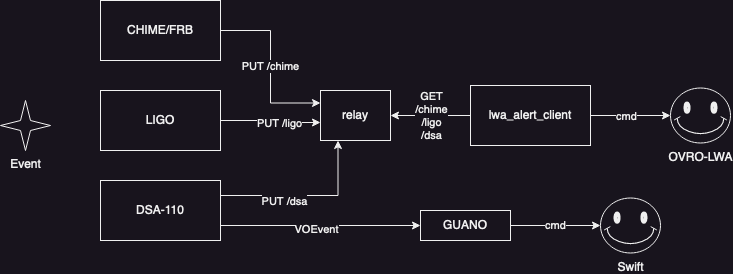

The diagram above was exported from draw.io. Its source (the exported page's mxGraphModel, read from the mxfile embedded in the PNG):
<mxGraphModel dx="958" dy="704" grid="1" gridSize="10" guides="1" tooltips="1" connect="1" arrows="1" fold="1" page="1" pageScale="1" pageWidth="850" pageHeight="1100" math="0" shadow="0" extFonts="Permanent Marker^https://fonts.googleapis.com/css?family=Permanent+Marker">
  <root>
    <mxCell id="0" />
    <mxCell id="1" parent="0" />
    <mxCell id="YOhozzlHvrYbe5mPy8Hi-4" value="PUT /chime" style="edgeStyle=orthogonalEdgeStyle;rounded=0;orthogonalLoop=1;jettySize=auto;html=1;exitX=1;exitY=0.5;exitDx=0;exitDy=0;entryX=0;entryY=0.25;entryDx=0;entryDy=0;" edge="1" parent="1" source="FViSLlgNR7GBtBhRkKXZ-1" target="YOhozzlHvrYbe5mPy8Hi-2">
      <mxGeometry relative="1" as="geometry">
        <Array as="points">
          <mxPoint x="300" y="180" />
          <mxPoint x="300" y="253" />
        </Array>
      </mxGeometry>
    </mxCell>
    <mxCell id="FViSLlgNR7GBtBhRkKXZ-1" value="CHIME/FRB" style="rounded=0;whiteSpace=wrap;html=1;" parent="1" vertex="1">
      <mxGeometry x="130" y="150" width="120" height="60" as="geometry" />
    </mxCell>
    <mxCell id="YOhozzlHvrYbe5mPy8Hi-12" style="edgeStyle=orthogonalEdgeStyle;rounded=0;orthogonalLoop=1;jettySize=auto;html=1;exitX=0;exitY=0.5;exitDx=0;exitDy=0;entryX=1;entryY=0.25;entryDx=0;entryDy=0;" edge="1" parent="1" source="FViSLlgNR7GBtBhRkKXZ-2" target="YOhozzlHvrYbe5mPy8Hi-2">
      <mxGeometry relative="1" as="geometry" />
    </mxCell>
    <mxCell id="YOhozzlHvrYbe5mPy8Hi-19" value="&lt;div&gt;GET&lt;/div&gt;&lt;div&gt;/chime&lt;/div&gt;&lt;div&gt;/ligo&lt;/div&gt;&lt;div&gt;/dsa&lt;br&gt;&lt;/div&gt;" style="edgeLabel;html=1;align=center;verticalAlign=middle;resizable=0;points=[];" vertex="1" connectable="0" parent="YOhozzlHvrYbe5mPy8Hi-12">
      <mxGeometry x="0.7829" y="2" relative="1" as="geometry">
        <mxPoint x="31" y="-2" as="offset" />
      </mxGeometry>
    </mxCell>
    <mxCell id="YOhozzlHvrYbe5mPy8Hi-31" style="edgeStyle=orthogonalEdgeStyle;rounded=0;orthogonalLoop=1;jettySize=auto;html=1;exitX=1;exitY=0.5;exitDx=0;exitDy=0;entryX=0;entryY=0.5;entryDx=0;entryDy=0;entryPerimeter=0;" edge="1" parent="1" source="FViSLlgNR7GBtBhRkKXZ-2" target="YOhozzlHvrYbe5mPy8Hi-28">
      <mxGeometry relative="1" as="geometry" />
    </mxCell>
    <mxCell id="YOhozzlHvrYbe5mPy8Hi-34" value="cmd" style="edgeLabel;html=1;align=center;verticalAlign=middle;resizable=0;points=[];" vertex="1" connectable="0" parent="YOhozzlHvrYbe5mPy8Hi-31">
      <mxGeometry x="-0.125" relative="1" as="geometry">
        <mxPoint as="offset" />
      </mxGeometry>
    </mxCell>
    <mxCell id="FViSLlgNR7GBtBhRkKXZ-2" value="lwa_alert_client" style="rounded=0;whiteSpace=wrap;html=1;" parent="1" vertex="1">
      <mxGeometry x="500" y="235" width="120" height="60" as="geometry" />
    </mxCell>
    <mxCell id="YOhozzlHvrYbe5mPy8Hi-6" style="edgeStyle=orthogonalEdgeStyle;rounded=0;orthogonalLoop=1;jettySize=auto;html=1;exitX=1;exitY=0.25;exitDx=0;exitDy=0;entryX=0.25;entryY=1;entryDx=0;entryDy=0;" edge="1" parent="1" source="FViSLlgNR7GBtBhRkKXZ-3" target="YOhozzlHvrYbe5mPy8Hi-2">
      <mxGeometry relative="1" as="geometry" />
    </mxCell>
    <mxCell id="YOhozzlHvrYbe5mPy8Hi-21" value="PUT /dsa" style="edgeLabel;html=1;align=center;verticalAlign=middle;resizable=0;points=[];" vertex="1" connectable="0" parent="YOhozzlHvrYbe5mPy8Hi-6">
      <mxGeometry x="0.0449" relative="1" as="geometry">
        <mxPoint x="-27" y="5" as="offset" />
      </mxGeometry>
    </mxCell>
    <mxCell id="YOhozzlHvrYbe5mPy8Hi-16" style="edgeStyle=orthogonalEdgeStyle;rounded=0;orthogonalLoop=1;jettySize=auto;html=1;exitX=1;exitY=0.75;exitDx=0;exitDy=0;entryX=0;entryY=0.5;entryDx=0;entryDy=0;" edge="1" parent="1" source="FViSLlgNR7GBtBhRkKXZ-3" target="FViSLlgNR7GBtBhRkKXZ-5">
      <mxGeometry relative="1" as="geometry" />
    </mxCell>
    <mxCell id="YOhozzlHvrYbe5mPy8Hi-35" value="VOEvent" style="edgeLabel;html=1;align=center;verticalAlign=middle;resizable=0;points=[];" vertex="1" connectable="0" parent="YOhozzlHvrYbe5mPy8Hi-16">
      <mxGeometry x="-0.05" y="-3" relative="1" as="geometry">
        <mxPoint as="offset" />
      </mxGeometry>
    </mxCell>
    <mxCell id="FViSLlgNR7GBtBhRkKXZ-3" value="DSA-110" style="rounded=0;whiteSpace=wrap;html=1;" parent="1" vertex="1">
      <mxGeometry x="130" y="330" width="120" height="60" as="geometry" />
    </mxCell>
    <mxCell id="YOhozzlHvrYbe5mPy8Hi-5" style="edgeStyle=orthogonalEdgeStyle;rounded=0;orthogonalLoop=1;jettySize=auto;html=1;exitX=1;exitY=0.5;exitDx=0;exitDy=0;entryX=0;entryY=0.64;entryDx=0;entryDy=0;entryPerimeter=0;" edge="1" parent="1" source="FViSLlgNR7GBtBhRkKXZ-4" target="YOhozzlHvrYbe5mPy8Hi-2">
      <mxGeometry relative="1" as="geometry" />
    </mxCell>
    <mxCell id="YOhozzlHvrYbe5mPy8Hi-20" value="&lt;div&gt;PUT /ligo&lt;/div&gt;" style="edgeLabel;html=1;align=center;verticalAlign=middle;resizable=0;points=[];" vertex="1" connectable="0" parent="YOhozzlHvrYbe5mPy8Hi-5">
      <mxGeometry x="0.5753" y="-4" relative="1" as="geometry">
        <mxPoint x="-20" y="-4" as="offset" />
      </mxGeometry>
    </mxCell>
    <mxCell id="FViSLlgNR7GBtBhRkKXZ-4" value="LIGO" style="rounded=0;whiteSpace=wrap;html=1;" parent="1" vertex="1">
      <mxGeometry x="130" y="240" width="120" height="60" as="geometry" />
    </mxCell>
    <mxCell id="YOhozzlHvrYbe5mPy8Hi-27" value="cmd" style="edgeStyle=orthogonalEdgeStyle;rounded=0;orthogonalLoop=1;jettySize=auto;html=1;exitX=1;exitY=0.5;exitDx=0;exitDy=0;entryX=0;entryY=0.5;entryDx=0;entryDy=0;entryPerimeter=0;" edge="1" parent="1" source="FViSLlgNR7GBtBhRkKXZ-5" target="YOhozzlHvrYbe5mPy8Hi-26">
      <mxGeometry relative="1" as="geometry" />
    </mxCell>
    <mxCell id="FViSLlgNR7GBtBhRkKXZ-5" value="&lt;div&gt;GUANO&lt;/div&gt;" style="rounded=0;whiteSpace=wrap;html=1;" parent="1" vertex="1">
      <mxGeometry x="450" y="360" width="90" height="30" as="geometry" />
    </mxCell>
    <mxCell id="YOhozzlHvrYbe5mPy8Hi-2" value="&lt;div&gt;relay&lt;/div&gt;" style="rounded=0;whiteSpace=wrap;html=1;glass=0;shadow=0;" vertex="1" parent="1">
      <mxGeometry x="350" y="240" width="70" height="50" as="geometry" />
    </mxCell>
    <mxCell id="YOhozzlHvrYbe5mPy8Hi-25" value="Event" style="verticalLabelPosition=bottom;verticalAlign=top;html=1;shape=mxgraph.basic.4_point_star_2;dx=0.8;" vertex="1" parent="1">
      <mxGeometry x="30" y="250" width="50" height="50" as="geometry" />
    </mxCell>
    <mxCell id="YOhozzlHvrYbe5mPy8Hi-26" value="Swift" style="verticalLabelPosition=bottom;verticalAlign=top;html=1;shape=mxgraph.basic.smiley" vertex="1" parent="1">
      <mxGeometry x="630" y="347.5" width="60" height="55" as="geometry" />
    </mxCell>
    <mxCell id="YOhozzlHvrYbe5mPy8Hi-28" value="OVRO-LWA" style="verticalLabelPosition=bottom;verticalAlign=top;html=1;shape=mxgraph.basic.smiley" vertex="1" parent="1">
      <mxGeometry x="700" y="237.5" width="60" height="55" as="geometry" />
    </mxCell>
    <mxCell id="YOhozzlHvrYbe5mPy8Hi-32" style="edgeStyle=orthogonalEdgeStyle;rounded=0;orthogonalLoop=1;jettySize=auto;html=1;exitX=0.5;exitY=1;exitDx=0;exitDy=0;" edge="1" parent="1" source="FViSLlgNR7GBtBhRkKXZ-5" target="FViSLlgNR7GBtBhRkKXZ-5">
      <mxGeometry relative="1" as="geometry" />
    </mxCell>
  </root>
</mxGraphModel>